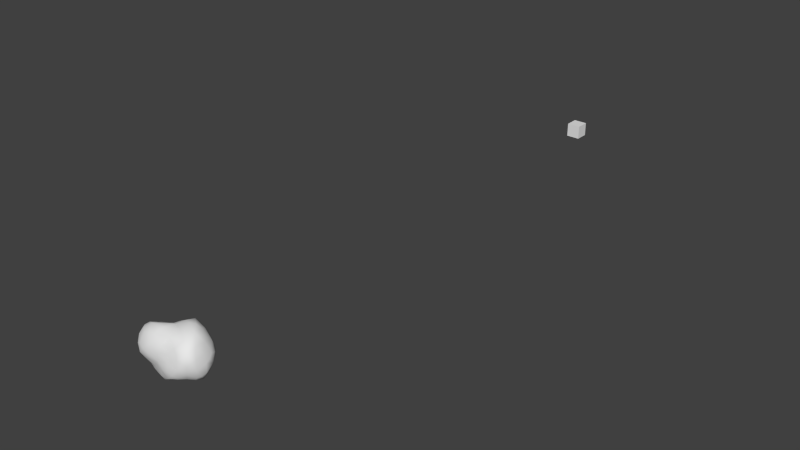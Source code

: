 # Source: asteroid_MO.blend  (saved by Blender 2.64.0; exported with 4.5.12 LTS)
import bpy
from mathutils import Matrix  # noqa: F401  (used for matrix-valued properties, if any)

bpy.ops.wm.read_factory_settings(use_empty=True)
scene = bpy.context.scene
scene.name = 'Scene'

# ---- collections
col_collection_1 = bpy.data.collections.new('Collection 1'); scene.collection.children.link(col_collection_1)

# ---- world
world_world = bpy.data.worlds.new('World'); scene.world = world_world
world_world.color = (0.05088, 0.05088, 0.05088)
world_world.use_sun_shadow = False
world_world.sun_shadow_jitter_overblur = 0.0
world_world.cycles.sampling_method = 'MANUAL'
world_world.cycles.sample_map_resolution = 256

# ---- meshes
me_cube = bpy.data.meshes.new('Cube')
me_cube.from_pydata([(-1.0, -1.0, -1.0), (-1.0, 1.0, -1.0), (1.0, 1.0, -1.0), (1.0, -1.0, -1.0), (-1.0, -1.0, 1.0), (-1.0, 1.0, 1.0), (1.0, 1.0, 1.0), (1.0, -1.0, 1.0)], [], [(4, 5, 1, 0), (5, 6, 2, 1), (6, 7, 3, 2), (7, 4, 0, 3), (0, 1, 2, 3), (7, 6, 5, 4)])
me_cube.use_remesh_preserve_volume = False
me_cube.use_remesh_preserve_attributes = False
me_cube.use_mirror_vertex_groups = False
me_cube.update()
me_circle = bpy.data.meshes.new('Circle')
me_circle.from_pydata([(0.0, 1.0, 0.0), (-1.0, 7.55e-08, 0.0), (3.258e-07, -1.0, 0.0), (1.0, 9.656e-07, 0.0)], [(0, 1), (1, 2), (2, 3), (3, 0)], [])
me_circle.use_remesh_preserve_volume = False
me_circle.use_remesh_preserve_attributes = False
me_circle.use_mirror_vertex_groups = False
me_circle.update()
me_icosphere_007 = bpy.data.meshes.new('Icosphere.007')
me_icosphere_007.from_pydata([], [], [])
_uv = me_icosphere_007.uv_layers.new(name='UVMap')
_uv.uv.foreach_set('vector', [])
me_icosphere_007.use_remesh_preserve_volume = False
me_icosphere_007.use_remesh_preserve_attributes = False
me_icosphere_007.use_mirror_vertex_groups = False
me_icosphere_007.update()
me_icosphere_005 = bpy.data.meshes.new('Icosphere.005')
me_icosphere_005.from_pydata([(0.04557, -0.1669, -0.4053), (0.4413, -0.1545, -0.3063), (-0.1542, -0.1262, -0.4265), (-0.1584, 0.05212, -0.4381), (0.04721, 0.09829, -0.4403), (0.5711, -0.1715, -0.2072), (0.009129, -0.3808, -0.1834), (-0.535, -0.1653, -0.167), (-0.3626, 0.3139, -0.1927), (0.3369, 0.3228, -0.2089), (0.5057, -0.2941, -0.1176), (-0.1948, -0.39, -0.101), (-0.6064, -0.04189, -0.0907), (-0.2123, 0.3819, -0.1216), (0.4828, 0.199, -0.0956), (0.2977, -0.314, 0.2563), (-0.3573, -0.3253, 0.2791), (-0.4564, 0.07919, 0.2224), (0.08469, 0.308, 0.2919), (0.5502, 0.04917, 0.2969), (-0.03296, -0.3491, -0.3351), (0.1075, -0.2954, -0.3802), (0.2989, -0.2808, -0.2971), (0.4063, 0.05884, -0.3084), (0.3825, -0.03526, -0.3651), (0.1781, -0.03299, -0.3809), (-0.4257, -0.1155, -0.2902), (-0.3045, -0.2028, -0.3948), (-0.2452, -0.2972, -0.3284), (-0.2564, 0.2613, -0.3569), (-0.3066, 0.1264, -0.4064), (-0.4235, 0.03532, -0.2903), (0.2839, 0.2351, -0.3324), (0.1292, 0.2722, -0.4484), (-0.0262, 0.361, -0.3966), (0.6547, -0.04667, 0.0164), (0.6478, -0.0465, -0.1436), (0.5418, 0.06462, -0.186), (0.2, -0.3867, 0.01338), (0.2019, -0.4095, -0.1293), (0.3511, -0.3631, -0.1979), (-0.551, -0.3211, 0.03116), (-0.5158, -0.3008, -0.1225), (-0.3471, -0.3454, -0.1793), (-0.5409, 0.2347, 0.02804), (-0.5214, 0.2276, -0.1192), (-0.5321, 0.08395, -0.1672), (0.2194, 0.3829, 0.0203), (0.2285, 0.4134, -0.169), (0.02017, 0.4144, -0.2407), (0.3911, -0.3636, 0.1162), (0.5474, -0.3174, 0.05379), (0.6198, -0.195, 0.1242), (-0.388, -0.4015, 0.1138), (-0.2005, -0.426, 0.0385), (0.001639, -0.3939, 0.09877), (-0.6036, 0.09269, 0.1163), (-0.6584, -0.04027, 0.04555), (-0.6222, -0.184, 0.1229), (0.04023, 0.3471, 0.1021), (-0.1832, 0.3451, 0.03197), (-0.3529, 0.2843, 0.1081), (0.6198, 0.0996, 0.113), (0.554, 0.2342, 0.04344), (0.3989, 0.3274, 0.1195), (0.2126, -0.1042, 0.4344), (0.3958, -0.2087, 0.3776), (0.5616, -0.1358, 0.3079), (-0.05701, -0.1654, 0.4181), (-0.1263, -0.3037, 0.3392), (0.04513, -0.3479, 0.2341), (-0.177, -0.05676, 0.3868), (-0.4, -0.06364, 0.3163), (-0.511, -0.1938, 0.2876), (-0.01918, 0.1077, 0.4065), (-0.06269, 0.1978, 0.3248), (-0.2769, 0.1762, 0.2112), (0.2136, 0.07412, 0.4815), (0.3854, 0.1546, 0.4137), (0.3, 0.2983, 0.3057), (0.363, -0.2143, -0.3), (-0.000365, -0.3684, -0.2573), (-0.05771, -0.1579, -0.4241), (0.3243, 0.128, -0.3109), (0.5193, -0.1568, -0.2703), (-0.4743, -0.1468, -0.2282), (-0.1635, -0.03732, -0.4123), (-0.3135, 0.2819, -0.2727), (-0.06152, 0.08676, -0.4444), (0.299, 0.2912, -0.2792), (0.6475, 0.03157, 0.05811), (0.5445, -0.2346, -0.156), (0.2966, -0.3779, 0.05234), (-0.08579, -0.3732, -0.135), (-0.4808, -0.3741, 0.07096), (-0.5737, -0.1096, -0.121), (-0.5787, 0.1606, 0.06632), (-0.3043, 0.3624, -0.1544), (0.1206, 0.3793, 0.05861), (0.3963, 0.2508, -0.1342), (0.3616, -0.3397, 0.1937), (-0.3706, -0.3708, 0.1954), (-0.5512, 0.08609, 0.1833), (0.06011, 0.3262, 0.1905), (0.5867, 0.08301, 0.2008), (0.2321, -0.02048, 0.4632), (0.1644, -0.3186, 0.2476), (-0.4402, -0.266, 0.3004), (-0.3655, 0.1324, 0.2182), (0.1852, 0.319, 0.3197), (0.1204, -0.09926, -0.3768), (0.3219, -0.331, -0.2588), (-0.1405, -0.3182, -0.3435), (0.1252, 0.03216, -0.4031), (0.4726, 0.05044, -0.2495), (-0.3017, -0.3076, -0.2496), (-0.4186, -0.04053, -0.2941), (-0.4715, 0.06639, -0.2283), (-0.1515, 0.3046, -0.3873), (0.01232, 0.4067, -0.3245), (0.5094, 0.1248, -0.1293), (0.639, -0.1243, 0.06104), (0.4313, -0.3316, -0.1536), (0.09653, -0.3828, 0.05148), (-0.2828, -0.3767, -0.1359), (-0.5998, -0.255, 0.07375), (-0.5723, 0.02651, -0.1212), (-0.4626, 0.2794, 0.06654), (-0.09415, 0.3882, -0.1726), (0.3178, 0.3668, 0.06558), (0.5981, -0.1756, 0.2146), (0.01167, -0.3811, 0.1672), (-0.5829, -0.185, 0.2062), (-0.309, 0.231, 0.1701), (0.3651, 0.3116, 0.2087), (0.5546, -0.04114, 0.315), (0.07985, -0.1366, 0.4146), (-0.1351, -0.1144, 0.4232), (-0.09807, 0.02498, 0.3762), (0.09034, 0.11, 0.4587), (0.03455, -0.3421, -0.3762), (0.07269, -0.232, -0.4079), (0.2125, -0.2897, -0.3308), (0.4193, 0.02002, -0.3544), (0.4237, -0.09845, -0.3362), (0.274, -0.03308, -0.3797), (-0.3806, -0.1558, -0.3437), (-0.2301, -0.1682, -0.4328), (-0.2807, -0.267, -0.3732), (-0.2856, 0.2018, -0.3919), (-0.2348, 0.09243, -0.4472), (-0.379, 0.07732, -0.3466), (0.2336, 0.2731, -0.3991), (0.07973, 0.1751, -0.4599), (0.0535, 0.3379, -0.4421), (0.6584, -0.04774, -0.05887), (0.6199, -0.1183, -0.1818), (0.6211, 0.02299, -0.1766), (0.2056, -0.4011, -0.0523), (0.1002, -0.4024, -0.1618), (0.2884, -0.4006, -0.1689), (-0.5405, -0.3149, -0.04604), (-0.5428, -0.2301, -0.1524), (-0.4354, -0.3397, -0.156), (-0.5452, 0.2393, -0.04346), (-0.4455, 0.2797, -0.1559), (-0.5413, 0.1513, -0.1518), (0.2221, 0.3874, -0.06536), (0.3114, 0.3962, -0.2058), (0.1247, 0.4267, -0.2164), (0.4831, -0.355, 0.09631), (0.5293, -0.3086, -0.04284), (0.5985, -0.2638, 0.09824), (-0.2987, -0.4267, 0.07685), (-0.2043, -0.4157, -0.03737), (-0.09334, -0.4124, 0.07505), (-0.6422, 0.03031, 0.08597), (-0.6499, -0.04155, -0.0341), (-0.6475, -0.1126, 0.08775), (-0.05997, 0.3346, 0.06671), (-0.2107, 0.3771, -0.04703), (-0.2727, 0.3183, 0.07442), (0.6001, 0.1687, 0.08445), (0.5387, 0.2276, -0.03942), (0.483, 0.2871, 0.0869), (0.3044, -0.1523, 0.419), (0.3518, -0.2782, 0.3173), (0.5023, -0.1774, 0.363), (-0.09569, -0.2373, 0.3931), (-0.2495, -0.3198, 0.3174), (-0.03131, -0.3358, 0.2856), (-0.2841, -0.06864, 0.356), (-0.4304, 0.01096, 0.2597), (-0.4717, -0.1284, 0.3201), (-0.04195, 0.1612, 0.3778), (0.01461, 0.2586, 0.3297), (-0.1666, 0.1733, 0.2507), (0.3028, 0.1168, 0.4751), (0.4883, 0.09838, 0.361), (0.342, 0.2382, 0.3657), (-0.004643, -0.03501, -0.394), (0.4432, -0.2562, -0.2353), (-0.1624, -0.3379, -0.2207), (-0.4946, -0.04115, -0.191), (-0.1785, 0.3555, -0.2641), (0.3704, 0.148, -0.2038), (0.1833, -0.3565, 0.1386), (-0.5217, -0.3053, 0.1766), (-0.4751, 0.1913, 0.152), (0.2131, 0.3641, 0.1708), (0.617, -0.04396, 0.1646), (0.03149, -0.02251, 0.4324), (0.252, -0.1617, -0.3531), (0.1728, -0.3896, -0.2777), (-0.1113, -0.2768, -0.4463), (0.2604, 0.09869, -0.404), (0.5647, -0.04407, -0.2934), (-0.4284, -0.2535, -0.2632), (-0.3217, -0.03954, -0.398), (-0.4267, 0.1824, -0.2668), (-0.1178, 0.2164, -0.4815), (0.2104, 0.4243, -0.3547), (0.6414, 0.1024, -0.04927), (0.6246, -0.1988, -0.05047), (0.395, -0.387, -0.04944), (0.004132, -0.3984, -0.04137), (-0.4016, -0.4131, -0.0429), (-0.6323, -0.1838, -0.03901), (-0.629, 0.1002, -0.03976), (-0.4149, 0.3513, -0.03991), (0.01085, 0.3872, -0.06215), (0.4081, 0.3414, -0.04996), (0.5326, -0.2988, 0.2427), (-0.1759, -0.4041, 0.1948), (-0.5996, -0.04295, 0.2101), (-0.1117, 0.2635, 0.1877), (0.5123, 0.2123, 0.2273), (0.4374, -0.0327, 0.4507), (0.1324, -0.2524, 0.3568), (-0.3085, -0.2049, 0.4025), (-0.2276, 0.06854, 0.2886), (0.1435, 0.2392, 0.4506)], [], [(0, 82, 200, 110), (0, 110, 212, 141), (0, 141, 214, 82), (1, 84, 201, 80), (1, 80, 212, 144), (1, 144, 216, 84), (2, 86, 200, 82), (2, 82, 214, 147), (2, 147, 218, 86), (3, 88, 200, 86), (3, 86, 218, 150), (3, 150, 220, 88), (4, 113, 200, 88), (4, 88, 220, 153), (4, 153, 215, 113), (5, 91, 201, 84), (5, 84, 216, 156), (5, 156, 223, 91), (6, 93, 202, 81), (6, 81, 213, 159), (6, 159, 225, 93), (7, 95, 203, 85), (7, 85, 217, 162), (7, 162, 227, 95), (8, 97, 204, 87), (8, 87, 219, 165), (8, 165, 229, 97), (9, 99, 205, 89), (9, 89, 221, 168), (9, 168, 231, 99), (10, 122, 201, 91), (10, 91, 223, 171), (10, 171, 224, 122), (11, 124, 202, 93), (11, 93, 225, 174), (11, 174, 226, 124), (12, 126, 203, 95), (12, 95, 227, 177), (12, 177, 228, 126), (13, 128, 204, 97), (13, 97, 229, 180), (13, 180, 230, 128), (14, 120, 205, 99), (14, 99, 231, 183), (14, 183, 222, 120), (15, 106, 206, 100), (15, 100, 232, 186), (15, 186, 238, 106), (16, 107, 207, 101), (16, 101, 233, 189), (16, 189, 239, 107), (17, 108, 208, 102), (17, 102, 234, 192), (17, 192, 240, 108), (18, 109, 209, 103), (18, 103, 235, 195), (18, 195, 241, 109), (19, 135, 210, 104), (19, 104, 236, 198), (19, 198, 237, 135), (20, 112, 214, 140), (20, 140, 213, 81), (20, 81, 202, 112), (21, 140, 214, 141), (21, 141, 212, 142), (21, 142, 213, 140), (22, 142, 212, 80), (22, 80, 201, 111), (22, 111, 213, 142), (23, 114, 216, 143), (23, 143, 215, 83), (23, 83, 205, 114), (24, 143, 216, 144), (24, 144, 212, 145), (24, 145, 215, 143), (25, 145, 212, 110), (25, 110, 200, 113), (25, 113, 215, 145), (26, 116, 218, 146), (26, 146, 217, 85), (26, 85, 203, 116), (27, 146, 218, 147), (27, 147, 214, 148), (27, 148, 217, 146), (28, 148, 214, 112), (28, 112, 202, 115), (28, 115, 217, 148), (29, 118, 220, 149), (29, 149, 219, 87), (29, 87, 204, 118), (30, 149, 220, 150), (30, 150, 218, 151), (30, 151, 219, 149), (31, 151, 218, 116), (31, 116, 203, 117), (31, 117, 219, 151), (32, 83, 215, 152), (32, 152, 221, 89), (32, 89, 205, 83), (33, 152, 215, 153), (33, 153, 220, 154), (33, 154, 221, 152), (34, 154, 220, 118), (34, 118, 204, 119), (34, 119, 221, 154), (35, 121, 223, 155), (35, 155, 222, 90), (35, 90, 210, 121), (36, 155, 223, 156), (36, 156, 216, 157), (36, 157, 222, 155), (37, 157, 216, 114), (37, 114, 205, 120), (37, 120, 222, 157), (38, 123, 225, 158), (38, 158, 224, 92), (38, 92, 206, 123), (39, 158, 225, 159), (39, 159, 213, 160), (39, 160, 224, 158), (40, 160, 213, 111), (40, 111, 201, 122), (40, 122, 224, 160), (41, 125, 227, 161), (41, 161, 226, 94), (41, 94, 207, 125), (42, 161, 227, 162), (42, 162, 217, 163), (42, 163, 226, 161), (43, 163, 217, 115), (43, 115, 202, 124), (43, 124, 226, 163), (44, 127, 229, 164), (44, 164, 228, 96), (44, 96, 208, 127), (45, 164, 229, 165), (45, 165, 219, 166), (45, 166, 228, 164), (46, 166, 219, 117), (46, 117, 203, 126), (46, 126, 228, 166), (47, 129, 231, 167), (47, 167, 230, 98), (47, 98, 209, 129), (48, 167, 231, 168), (48, 168, 221, 169), (48, 169, 230, 167), (49, 169, 221, 119), (49, 119, 204, 128), (49, 128, 230, 169), (50, 92, 224, 170), (50, 170, 232, 100), (50, 100, 206, 92), (51, 170, 224, 171), (51, 171, 223, 172), (51, 172, 232, 170), (52, 172, 223, 121), (52, 121, 210, 130), (52, 130, 232, 172), (53, 94, 226, 173), (53, 173, 233, 101), (53, 101, 207, 94), (54, 173, 226, 174), (54, 174, 225, 175), (54, 175, 233, 173), (55, 175, 225, 123), (55, 123, 206, 131), (55, 131, 233, 175), (56, 96, 228, 176), (56, 176, 234, 102), (56, 102, 208, 96), (57, 176, 228, 177), (57, 177, 227, 178), (57, 178, 234, 176), (58, 178, 227, 125), (58, 125, 207, 132), (58, 132, 234, 178), (59, 98, 230, 179), (59, 179, 235, 103), (59, 103, 209, 98), (60, 179, 230, 180), (60, 180, 229, 181), (60, 181, 235, 179), (61, 181, 229, 127), (61, 127, 208, 133), (61, 133, 235, 181), (62, 90, 222, 182), (62, 182, 236, 104), (62, 104, 210, 90), (63, 182, 222, 183), (63, 183, 231, 184), (63, 184, 236, 182), (64, 184, 231, 129), (64, 129, 209, 134), (64, 134, 236, 184), (65, 136, 238, 185), (65, 185, 237, 105), (65, 105, 211, 136), (66, 185, 238, 186), (66, 186, 232, 187), (66, 187, 237, 185), (67, 187, 232, 130), (67, 130, 210, 135), (67, 135, 237, 187), (68, 137, 239, 188), (68, 188, 238, 136), (68, 136, 211, 137), (69, 188, 239, 189), (69, 189, 233, 190), (69, 190, 238, 188), (70, 190, 233, 131), (70, 131, 206, 106), (70, 106, 238, 190), (71, 138, 240, 191), (71, 191, 239, 137), (71, 137, 211, 138), (72, 191, 240, 192), (72, 192, 234, 193), (72, 193, 239, 191), (73, 193, 234, 132), (73, 132, 207, 107), (73, 107, 239, 193), (74, 139, 241, 194), (74, 194, 240, 138), (74, 138, 211, 139), (75, 194, 241, 195), (75, 195, 235, 196), (75, 196, 240, 194), (76, 196, 235, 133), (76, 133, 208, 108), (76, 108, 240, 196), (77, 105, 237, 197), (77, 197, 241, 139), (77, 139, 211, 105), (78, 197, 237, 198), (78, 198, 236, 199), (78, 199, 241, 197), (79, 199, 236, 134), (79, 134, 209, 109), (79, 109, 241, 199)])
me_icosphere_005.polygons.foreach_set('use_smooth', [True] * 240)
_uv = me_icosphere_005.uv_layers.new(name='UVMap')
_uv.uv.foreach_set('vector', [0.8095, 0.6619, 0.8256, 0.6314, 0.8571, 0.6677, 0.8172, 0.695, 0.8095, 0.6619, 0.8172, 0.695, 0.78, 0.7203, 0.7886, 0.6606, 0.8095, 0.6619, 0.7886, 0.6606, 0.7963, 0.6039, 0.8256, 0.6314, 0.752, 0.7652, 0.7393, 0.7803, 0.724, 0.754, 0.7482, 0.7401, 0.752, 0.7652, 0.7482, 0.7401, 0.78, 0.7203, 0.7677, 0.7705, 0.752, 0.7652, 0.7677, 0.7705, 0.7531, 0.8025, 0.7393, 0.7803, 0.8469, 0.6038, 0.8818, 0.6129, 0.8571, 0.6677, 0.8256, 0.6314, 0.8469, 0.6038, 0.8256, 0.6314, 0.7963, 0.6039, 0.8379, 0.5729, 0.8469, 0.6038, 0.8379, 0.5729, 0.9003, 0.5472, 0.8818, 0.6129, 0.9161, 0.6284, 0.9108, 0.6698, 0.8571, 0.6677, 0.8818, 0.6129, 0.9161, 0.6284, 0.8818, 0.6129, 0.9003, 0.5472, 0.9466, 0.605, 0.9161, 0.6284, 0.9466, 0.605, 0.9723, 0.6777, 0.9108, 0.6698, 0.8935, 0.7089, 0.8556, 0.7195, 0.8571, 0.6677, 0.9108, 0.6698, 0.8935, 0.7089, 0.9108, 0.6698, 0.9723, 0.6777, 0.9114, 0.7367, 0.8935, 0.7089, 0.9114, 0.7367, 0.8455, 0.7726, 0.8556, 0.7195, 0.7241, 0.7897, 0.708, 0.7797, 0.724, 0.754, 0.7393, 0.7803, 0.7241, 0.7897, 0.7393, 0.7803, 0.7531, 0.8025, 0.7242, 0.8061, 0.7241, 0.7897, 0.7242, 0.8061, 0.6913, 0.8048, 0.708, 0.7797, 0.7005, 0.6202, 0.6877, 0.5836, 0.7274, 0.5618, 0.7248, 0.6216, 0.7005, 0.6202, 0.7248, 0.6216, 0.7238, 0.6738, 0.6912, 0.65, 0.7005, 0.6202, 0.6912, 0.65, 0.649, 0.6161, 0.6877, 0.5836, 0.548, 0.2408, 0.5209, 0.2522, 0.5065, 0.2099, 0.5539, 0.2025, 0.548, 0.2408, 0.5539, 0.2025, 0.6199, 0.1971, 0.5674, 0.262, 0.548, 0.2408, 0.5674, 0.262, 0.5254, 0.2916, 0.5209, 0.2522, 0.3709, 0.1968, 0.3458, 0.2072, 0.3114, 0.1578, 0.3694, 0.1625, 0.3709, 0.1968, 0.3694, 0.1625, 0.4228, 0.1761, 0.3939, 0.2144, 0.3709, 0.1968, 0.3939, 0.2144, 0.3708, 0.2443, 0.3458, 0.2072, 0.861, 0.8854, 0.8143, 0.8879, 0.8124, 0.8452, 0.8731, 0.8542, 0.861, 0.8854, 0.8731, 0.8542, 0.9469, 0.8526, 0.8878, 0.906, 0.861, 0.8854, 0.8878, 0.906, 0.8078, 0.9383, 0.8143, 0.8879, 0.6944, 0.7672, 0.6981, 0.7457, 0.724, 0.754, 0.708, 0.7797, 0.6944, 0.7672, 0.708, 0.7797, 0.6913, 0.8048, 0.678, 0.7749, 0.6944, 0.7672, 0.678, 0.7749, 0.6685, 0.738, 0.6981, 0.7457, 0.6786, 0.5386, 0.702, 0.5046, 0.7274, 0.5618, 0.6877, 0.5836, 0.6786, 0.5386, 0.6877, 0.5836, 0.649, 0.6161, 0.649, 0.531, 0.6786, 0.5386, 0.649, 0.531, 0.6661, 0.4396, 0.702, 0.5046, 0.4936, 0.257, 0.4757, 0.24, 0.5065, 0.2099, 0.5209, 0.2522, 0.4936, 0.257, 0.5209, 0.2522, 0.5254, 0.2916, 0.4858, 0.2736, 0.4936, 0.257, 0.4858, 0.2736, 0.4519, 0.2624, 0.4757, 0.24, 0.3135, 0.2131, 0.2716, 0.1901, 0.3114, 0.1578, 0.3458, 0.2072, 0.3135, 0.2131, 0.3458, 0.2072, 0.3708, 0.2443, 0.312, 0.2378, 0.3135, 0.2131, 0.312, 0.2378, 0.2304, 0.2333, 0.2716, 0.1901, 0.7775, 0.8826, 0.7677, 0.8597, 0.8124, 0.8452, 0.8143, 0.8879, 0.7775, 0.8826, 0.8143, 0.8879, 0.8078, 0.9383, 0.7546, 0.8982, 0.7775, 0.8826, 0.7546, 0.8982, 0.7276, 0.8641, 0.7677, 0.8597, 0.5741, 0.7511, 0.5496, 0.7068, 0.5933, 0.6945, 0.6024, 0.7567, 0.5741, 0.7511, 0.6024, 0.7567, 0.6183, 0.8011, 0.569, 0.7815, 0.5741, 0.7511, 0.569, 0.7815, 0.4935, 0.7278, 0.5496, 0.7068, 0.5038, 0.4539, 0.4882, 0.4187, 0.5279, 0.3809, 0.5499, 0.4446, 0.5038, 0.4539, 0.5499, 0.4446, 0.5435, 0.5358, 0.4746, 0.499, 0.5038, 0.4539, 0.4746, 0.499, 0.4371, 0.4508, 0.4882, 0.4187, 0.4094, 0.3379, 0.3792, 0.3388, 0.3977, 0.3039, 0.4278, 0.3181, 0.4094, 0.3379, 0.4278, 0.3181, 0.4584, 0.3352, 0.4162, 0.361, 0.4094, 0.3379, 0.4162, 0.361, 0.3533, 0.3868, 0.3792, 0.3388, 0.2183, 0.37, 0.1863, 0.3852, 0.1637, 0.3332, 0.2219, 0.3325, 0.2183, 0.37, 0.2219, 0.3325, 0.2869, 0.3306, 0.2464, 0.3836, 0.2183, 0.37, 0.2464, 0.3836, 0.2125, 0.4279, 0.1863, 0.3852, 0.6268, 0.9023, 0.6158, 0.8753, 0.6599, 0.8597, 0.6631, 0.8988, 0.6268, 0.9023, 0.6631, 0.8988, 0.6751, 0.9536, 0.6017, 0.9327, 0.6268, 0.9023, 0.6017, 0.9327, 0.5507, 0.8874, 0.6158, 0.8753, 0.7521, 0.616, 0.7676, 0.5827, 0.7963, 0.6039, 0.7596, 0.6386, 0.7521, 0.616, 0.7596, 0.6386, 0.7238, 0.6738, 0.7248, 0.6216, 0.7521, 0.616, 0.7248, 0.6216, 0.7274, 0.5618, 0.7676, 0.5827, 0.7658, 0.6632, 0.7596, 0.6386, 0.7963, 0.6039, 0.7886, 0.6606, 0.7658, 0.6632, 0.7886, 0.6606, 0.78, 0.7203, 0.751, 0.693, 0.7658, 0.6632, 0.751, 0.693, 0.7238, 0.6738, 0.7596, 0.6386, 0.7406, 0.7166, 0.751, 0.693, 0.78, 0.7203, 0.7482, 0.7401, 0.7406, 0.7166, 0.7482, 0.7401, 0.724, 0.754, 0.7232, 0.7174, 0.7406, 0.7166, 0.7232, 0.7174, 0.7238, 0.6738, 0.751, 0.693, 0.7982, 0.8052, 0.7787, 0.8197, 0.7531, 0.8025, 0.7898, 0.7905, 0.7982, 0.8052, 0.7898, 0.7905, 0.8455, 0.7726, 0.8313, 0.8107, 0.7982, 0.8052, 0.8313, 0.8107, 0.8124, 0.8452, 0.7787, 0.8197, 0.7878, 0.772, 0.7898, 0.7905, 0.7531, 0.8025, 0.7677, 0.7705, 0.7878, 0.772, 0.7677, 0.7705, 0.78, 0.7203, 0.809, 0.7471, 0.7878, 0.772, 0.809, 0.7471, 0.8455, 0.7726, 0.7898, 0.7905, 0.8262, 0.7221, 0.809, 0.7471, 0.78, 0.7203, 0.8172, 0.695, 0.8262, 0.7221, 0.8172, 0.695, 0.8571, 0.6677, 0.8556, 0.7195, 0.8262, 0.7221, 0.8556, 0.7195, 0.8455, 0.7726, 0.809, 0.7471, 0.5474, 0.1622, 0.5126, 0.1576, 0.5063, 0.08534, 0.5737, 0.1264, 0.5474, 0.1622, 0.5737, 0.1264, 0.6199, 0.1971, 0.5539, 0.2025, 0.5474, 0.1622, 0.5539, 0.2025, 0.5065, 0.2099, 0.5126, 0.1576, 0.8301, 0.5395, 0.8523, 0.5004, 0.9003, 0.5472, 0.8379, 0.5729, 0.8301, 0.5395, 0.8379, 0.5729, 0.7963, 0.6039, 0.8033, 0.5441, 0.8301, 0.5395, 0.8033, 0.5441, 0.7999, 0.4634, 0.8523, 0.5004, 0.7791, 0.5464, 0.8033, 0.5441, 0.7963, 0.6039, 0.7676, 0.5827, 0.7791, 0.5464, 0.7676, 0.5827, 0.7274, 0.5618, 0.7589, 0.5119, 0.7791, 0.5464, 0.7589, 0.5119, 0.7999, 0.4634, 0.8033, 0.5441, 0.3626, 0.1237, 0.3178, 0.102, 0.3343, 0.04145, 0.392, 0.1099, 0.3626, 0.1237, 0.392, 0.1099, 0.4228, 0.1761, 0.3694, 0.1625, 0.3626, 0.1237, 0.3694, 0.1625, 0.3114, 0.1578, 0.3178, 0.102, 0.4227, 0.09816, 0.392, 0.1099, 0.3343, 0.04145, 0.4214, 0.05407, 0.4227, 0.09816, 0.4214, 0.05407, 0.5063, 0.08534, 0.4547, 0.1321, 0.4227, 0.09816, 0.4547, 0.1321, 0.4228, 0.1761, 0.392, 0.1099, 0.4774, 0.1597, 0.4547, 0.1321, 0.5063, 0.08534, 0.5126, 0.1576, 0.4774, 0.1597, 0.5126, 0.1576, 0.5065, 0.2099, 0.4666, 0.1899, 0.4774, 0.1597, 0.4666, 0.1899, 0.4228, 0.1761, 0.4547, 0.1321, 0.8697, 0.824, 0.8313, 0.8107, 0.8455, 0.7726, 0.8998, 0.8073, 0.8697, 0.824, 0.8998, 0.8073, 0.9469, 0.8526, 0.8731, 0.8542, 0.8697, 0.824, 0.8731, 0.8542, 0.8124, 0.8452, 0.8313, 0.8107, 0.9293, 0.7744, 0.8998, 0.8073, 0.8455, 0.7726, 0.9114, 0.7367, 0.9293, 0.7744, 0.9114, 0.7367, 0.9723, 0.6777, 0.9715, 0.7705, 0.9293, 0.7744, 0.9715, 0.7705, 0.9469, 0.8526, 0.8998, 0.8073, 0.2578, 0.09197, 0.2277, 0.05803, 0.3343, 0.04145, 0.3178, 0.102, 0.2578, 0.09197, 0.3178, 0.102, 0.3114, 0.1578, 0.2335, 0.1241, 0.2578, 0.09197, 0.2335, 0.1241, 0.1424, 0.1039, 0.2277, 0.05803, 0.6948, 0.8434, 0.6763, 0.8309, 0.6913, 0.8048, 0.7096, 0.8359, 0.6948, 0.8434, 0.7096, 0.8359, 0.7276, 0.8641, 0.6955, 0.8649, 0.6948, 0.8434, 0.6955, 0.8649, 0.6599, 0.8597, 0.6763, 0.8309, 0.725, 0.8244, 0.7096, 0.8359, 0.6913, 0.8048, 0.7242, 0.8061, 0.725, 0.8244, 0.7242, 0.8061, 0.7531, 0.8025, 0.7409, 0.8308, 0.725, 0.8244, 0.7409, 0.8308, 0.7276, 0.8641, 0.7096, 0.8359, 0.7607, 0.8362, 0.7409, 0.8308, 0.7531, 0.8025, 0.7787, 0.8197, 0.7607, 0.8362, 0.7787, 0.8197, 0.8124, 0.8452, 0.7677, 0.8597, 0.7607, 0.8362, 0.7677, 0.8597, 0.7276, 0.8641, 0.7409, 0.8308, 0.6377, 0.687, 0.6171, 0.6535, 0.649, 0.6161, 0.6582, 0.6861, 0.6377, 0.687, 0.6582, 0.6861, 0.6685, 0.738, 0.6345, 0.7193, 0.6377, 0.687, 0.6345, 0.7193, 0.5933, 0.6945, 0.6171, 0.6535, 0.6815, 0.6815, 0.6582, 0.6861, 0.649, 0.6161, 0.6912, 0.65, 0.6815, 0.6815, 0.6912, 0.65, 0.7238, 0.6738, 0.6942, 0.7047, 0.6815, 0.6815, 0.6942, 0.7047, 0.6685, 0.738, 0.6582, 0.6861, 0.705, 0.7225, 0.6942, 0.7047, 0.7238, 0.6738, 0.7232, 0.7174, 0.705, 0.7225, 0.7232, 0.7174, 0.724, 0.754, 0.6981, 0.7457, 0.705, 0.7225, 0.6981, 0.7457, 0.6685, 0.738, 0.6942, 0.7047, 0.5624, 0.3407, 0.5311, 0.3349, 0.5254, 0.2916, 0.5774, 0.3124, 0.5624, 0.3407, 0.5774, 0.3124, 0.6566, 0.3613, 0.5793, 0.3791, 0.5624, 0.3407, 0.5793, 0.3791, 0.5279, 0.3809, 0.5311, 0.3349, 0.5959, 0.2833, 0.5774, 0.3124, 0.5254, 0.2916, 0.5674, 0.262, 0.5959, 0.2833, 0.5674, 0.262, 0.6199, 0.1971, 0.6485, 0.2746, 0.5959, 0.2833, 0.6485, 0.2746, 0.6566, 0.3613, 0.5774, 0.3124, 0.7316, 0.4816, 0.7354, 0.4375, 0.7999, 0.4634, 0.7589, 0.5119, 0.7316, 0.4816, 0.7589, 0.5119, 0.7274, 0.5618, 0.702, 0.5046, 0.7316, 0.4816, 0.702, 0.5046, 0.6661, 0.4396, 0.7354, 0.4375, 0.4093, 0.2682, 0.3859, 0.2751, 0.3708, 0.2443, 0.4138, 0.2506, 0.4093, 0.2682, 0.4138, 0.2506, 0.4519, 0.2624, 0.426, 0.2825, 0.4093, 0.2682, 0.426, 0.2825, 0.3977, 0.3039, 0.3859, 0.2751, 0.417, 0.2311, 0.4138, 0.2506, 0.3708, 0.2443, 0.3939, 0.2144, 0.417, 0.2311, 0.3939, 0.2144, 0.4228, 0.1761, 0.4412, 0.2255, 0.417, 0.2311, 0.4412, 0.2255, 0.4519, 0.2624, 0.4138, 0.2506, 0.4605, 0.2193, 0.4412, 0.2255, 0.4228, 0.1761, 0.4666, 0.1899, 0.4605, 0.2193, 0.4666, 0.1899, 0.5065, 0.2099, 0.4757, 0.24, 0.4605, 0.2193, 0.4757, 0.24, 0.4519, 0.2624, 0.4412, 0.2255, 0.1491, 0.2753, 0.113, 0.3038, 0.05765, 0.264, 0.1429, 0.2383, 0.1491, 0.2753, 0.1429, 0.2383, 0.2304, 0.2333, 0.1902, 0.2845, 0.1491, 0.2753, 0.1902, 0.2845, 0.1637, 0.3332, 0.113, 0.3038, 0.1349, 0.1923, 0.1429, 0.2383, 0.05765, 0.264, 0.09297, 0.1794, 0.1349, 0.1923, 0.09297, 0.1794, 0.1424, 0.1039, 0.1804, 0.1694, 0.1349, 0.1923, 0.1804, 0.1694, 0.2304, 0.2333, 0.1429, 0.2383, 0.226, 0.1598, 0.1804, 0.1694, 0.1424, 0.1039, 0.2335, 0.1241, 0.226, 0.1598, 0.2335, 0.1241, 0.3114, 0.1578, 0.2716, 0.1901, 0.226, 0.1598, 0.2716, 0.1901, 0.2304, 0.2333, 0.1804, 0.1694, 0.6271, 0.7516, 0.6345, 0.7193, 0.6685, 0.738, 0.6417, 0.7705, 0.6271, 0.7516, 0.6417, 0.7705, 0.6183, 0.8011, 0.6024, 0.7567, 0.6271, 0.7516, 0.6024, 0.7567, 0.5933, 0.6945, 0.6345, 0.7193, 0.6578, 0.7837, 0.6417, 0.7705, 0.6685, 0.738, 0.678, 0.7749, 0.6578, 0.7837, 0.678, 0.7749, 0.6913, 0.8048, 0.6554, 0.8031, 0.6578, 0.7837, 0.6554, 0.8031, 0.6183, 0.8011, 0.6417, 0.7705, 0.6557, 0.8204, 0.6554, 0.8031, 0.6913, 0.8048, 0.6763, 0.8309, 0.6557, 0.8204, 0.6763, 0.8309, 0.6599, 0.8597, 0.635, 0.8312, 0.6557, 0.8204, 0.635, 0.8312, 0.6183, 0.8011, 0.6554, 0.8031, 0.5909, 0.4306, 0.5793, 0.3791, 0.6566, 0.3613, 0.5981, 0.482, 0.5909, 0.4306, 0.5981, 0.482, 0.5435, 0.5358, 0.5499, 0.4446, 0.5909, 0.4306, 0.5499, 0.4446, 0.5279, 0.3809, 0.5793, 0.3791, 0.6156, 0.528, 0.5981, 0.482, 0.6661, 0.4396, 0.649, 0.531, 0.6156, 0.528, 0.649, 0.531, 0.649, 0.6161, 0.6009, 0.5753, 0.6156, 0.528, 0.6009, 0.5753, 0.5435, 0.5358, 0.5981, 0.482, 0.5935, 0.6185, 0.6009, 0.5753, 0.649, 0.6161, 0.6171, 0.6535, 0.5935, 0.6185, 0.6171, 0.6535, 0.5933, 0.6945, 0.5646, 0.6292, 0.5935, 0.6185, 0.5646, 0.6292, 0.5435, 0.5358, 0.6009, 0.5753, 0.4386, 0.299, 0.426, 0.2825, 0.4519, 0.2624, 0.4575, 0.2961, 0.4386, 0.299, 0.4575, 0.2961, 0.4584, 0.3352, 0.4278, 0.3181, 0.4386, 0.299, 0.4278, 0.3181, 0.3977, 0.3039, 0.426, 0.2825, 0.4752, 0.2885, 0.4575, 0.2961, 0.4519, 0.2624, 0.4858, 0.2736, 0.4752, 0.2885, 0.4858, 0.2736, 0.5254, 0.2916, 0.4896, 0.3134, 0.4752, 0.2885, 0.4896, 0.3134, 0.4584, 0.3352, 0.4575, 0.2961, 0.5031, 0.3335, 0.4896, 0.3134, 0.5254, 0.2916, 0.5311, 0.3349, 0.5031, 0.3335, 0.5311, 0.3349, 0.5279, 0.3809, 0.4903, 0.3567, 0.5031, 0.3335, 0.4903, 0.3567, 0.4584, 0.3352, 0.4896, 0.3134, 0.2241, 0.2991, 0.1902, 0.2845, 0.2304, 0.2333, 0.2604, 0.284, 0.2241, 0.2991, 0.2604, 0.284, 0.2869, 0.3306, 0.2219, 0.3325, 0.2241, 0.2991, 0.2219, 0.3325, 0.1637, 0.3332, 0.1902, 0.2845, 0.3022, 0.2666, 0.2604, 0.284, 0.2304, 0.2333, 0.312, 0.2378, 0.3022, 0.2666, 0.312, 0.2378, 0.3708, 0.2443, 0.3318, 0.279, 0.3022, 0.2666, 0.3318, 0.279, 0.2869, 0.3306, 0.2604, 0.284, 0.3575, 0.2893, 0.3318, 0.279, 0.3708, 0.2443, 0.3859, 0.2751, 0.3575, 0.2893, 0.3859, 0.2751, 0.3977, 0.3039, 0.3517, 0.3161, 0.3575, 0.2893, 0.3517, 0.3161, 0.2869, 0.3306, 0.3318, 0.279, 0.6912, 0.8886, 0.6955, 0.8649, 0.7276, 0.8641, 0.711, 0.9014, 0.6912, 0.8886, 0.711, 0.9014, 0.6751, 0.9536, 0.6631, 0.8988, 0.6912, 0.8886, 0.6631, 0.8988, 0.6599, 0.8597, 0.6955, 0.8649, 0.7342, 0.9164, 0.711, 0.9014, 0.7276, 0.8641, 0.7546, 0.8982, 0.7342, 0.9164, 0.7546, 0.8982, 0.8078, 0.9383, 0.7404, 0.9542, 0.7342, 0.9164, 0.7404, 0.9542, 0.6751, 0.9536, 0.711, 0.9014, 0.08424, 0.3387, 0.03898, 0.3434, 0.05765, 0.264, 0.113, 0.3038, 0.08424, 0.3387, 0.113, 0.3038, 0.1637, 0.3332, 0.1099, 0.3686, 0.08424, 0.3387, 0.1099, 0.3686, 0.04937, 0.4178, 0.03898, 0.3434, 0.2397, 0.5589, 0.3022, 0.5431, 0.3176, 0.6135, 0.2066, 0.5988, 0.2397, 0.5589, 0.2066, 0.5988, 0.1298, 0.5568, 0.2176, 0.5275, 0.2397, 0.5589, 0.2176, 0.5275, 0.2926, 0.4885, 0.3022, 0.5431, 0.5585, 0.8132, 0.5132, 0.8181, 0.4935, 0.7278, 0.569, 0.7815, 0.5585, 0.8132, 0.569, 0.7815, 0.6183, 0.8011, 0.5874, 0.8335, 0.5585, 0.8132, 0.5874, 0.8335, 0.5507, 0.8874, 0.5132, 0.8181, 0.6119, 0.846, 0.5874, 0.8335, 0.6183, 0.8011, 0.635, 0.8312, 0.6119, 0.846, 0.635, 0.8312, 0.6599, 0.8597, 0.6158, 0.8753, 0.6119, 0.846, 0.6158, 0.8753, 0.5507, 0.8874, 0.5874, 0.8335, 0.3601, 0.515, 0.3696, 0.4779, 0.4371, 0.4508, 0.3984, 0.5271, 0.3601, 0.515, 0.3984, 0.5271, 0.3176, 0.6135, 0.3022, 0.5431, 0.3601, 0.515, 0.3022, 0.5431, 0.2926, 0.4885, 0.3696, 0.4779, 0.4355, 0.5443, 0.3984, 0.5271, 0.4371, 0.4508, 0.4746, 0.499, 0.4355, 0.5443, 0.4746, 0.499, 0.5435, 0.5358, 0.428, 0.6074, 0.4355, 0.5443, 0.428, 0.6074, 0.3176, 0.6135, 0.3984, 0.5271, 0.5371, 0.6527, 0.4992, 0.6239, 0.5435, 0.5358, 0.5646, 0.6292, 0.5371, 0.6527, 0.5646, 0.6292, 0.5933, 0.6945, 0.5496, 0.7068, 0.5371, 0.6527, 0.5496, 0.7068, 0.4935, 0.7278, 0.4992, 0.6239, 0.3663, 0.4455, 0.3246, 0.438, 0.3533, 0.3868, 0.3967, 0.4202, 0.3663, 0.4455, 0.3967, 0.4202, 0.4371, 0.4508, 0.3696, 0.4779, 0.3663, 0.4455, 0.3696, 0.4779, 0.2926, 0.4885, 0.3246, 0.438, 0.4234, 0.3895, 0.3967, 0.4202, 0.3533, 0.3868, 0.4162, 0.361, 0.4234, 0.3895, 0.4162, 0.361, 0.4584, 0.3352, 0.4527, 0.3874, 0.4234, 0.3895, 0.4527, 0.3874, 0.4371, 0.4508, 0.3967, 0.4202, 0.4765, 0.3864, 0.4527, 0.3874, 0.4584, 0.3352, 0.4903, 0.3567, 0.4765, 0.3864, 0.4903, 0.3567, 0.5279, 0.3809, 0.4882, 0.4187, 0.4765, 0.3864, 0.4882, 0.4187, 0.4371, 0.4508, 0.4527, 0.3874, 0.2813, 0.4339, 0.2451, 0.4569, 0.2125, 0.4279, 0.2781, 0.4112, 0.2813, 0.4339, 0.2781, 0.4112, 0.3533, 0.3868, 0.3246, 0.438, 0.2813, 0.4339, 0.3246, 0.438, 0.2926, 0.4885, 0.2451, 0.4569, 0.2797, 0.387, 0.2781, 0.4112, 0.2125, 0.4279, 0.2464, 0.3836, 0.2797, 0.387, 0.2464, 0.3836, 0.2869, 0.3306, 0.3169, 0.3615, 0.2797, 0.387, 0.3169, 0.3615, 0.3533, 0.3868, 0.2781, 0.4112, 0.3493, 0.3395, 0.3169, 0.3615, 0.2869, 0.3306, 0.3517, 0.3161, 0.3493, 0.3395, 0.3517, 0.3161, 0.3977, 0.3039, 0.3792, 0.3388, 0.3493, 0.3395, 0.3792, 0.3388, 0.3533, 0.3868, 0.3169, 0.3615, 0.2097, 0.4875, 0.2176, 0.5275, 0.1298, 0.5568, 0.1734, 0.481, 0.2097, 0.4875, 0.1734, 0.481, 0.2125, 0.4279, 0.2451, 0.4569, 0.2097, 0.4875, 0.2451, 0.4569, 0.2926, 0.4885, 0.2176, 0.5275, 0.1332, 0.4692, 0.1734, 0.481, 0.1298, 0.5568, 0.0818, 0.4917, 0.1332, 0.4692, 0.0818, 0.4917, 0.04937, 0.4178, 0.1421, 0.4306, 0.1332, 0.4692, 0.1421, 0.4306, 0.2125, 0.4279, 0.1734, 0.481, 0.1469, 0.3956, 0.1421, 0.4306, 0.04937, 0.4178, 0.1099, 0.3686, 0.1469, 0.3956, 0.1099, 0.3686, 0.1637, 0.3332, 0.1863, 0.3852, 0.1469, 0.3956, 0.1863, 0.3852, 0.2125, 0.4279, 0.1421, 0.4306])
me_icosphere_005.use_remesh_preserve_volume = False
me_icosphere_005.use_remesh_preserve_attributes = False
me_icosphere_005.use_mirror_vertex_groups = False
me_icosphere_005.update()

# ---- objects
ob_rotator = bpy.data.objects.new('Rotator', None)
ob_centercube = bpy.data.objects.new('CenterCube', me_cube)
ob_empty = bpy.data.objects.new('Empty', None)
ob_circle = bpy.data.objects.new('Circle', me_circle)
ob_icosphere_001 = bpy.data.objects.new('Icosphere.001', me_icosphere_007)
ob_icosphere = bpy.data.objects.new('Icosphere', me_icosphere_005)

# ---- transforms, parenting, visibility, modifiers, constraints
ob_rotator.location = (0.0, 0.0, 0.0)
ob_rotator.scale = (0.9351, 0.9351, 0.9351)
ob_rotator.empty_image_offset = (0.0, 0.0)
ob_rotator.lineart.crease_threshold = 0.0
ob_centercube.parent = ob_rotator
ob_centercube.location = (0.0, 13.14, 0.0)
ob_centercube.scale = (0.3255, 0.3255, 0.3255)
ob_centercube.lineart.crease_threshold = 0.0
ob_empty.parent = ob_rotator
ob_empty.location = (3.812, -13.19, -7.103e-08)
ob_empty.scale = (2.205, 2.205, 2.205)
ob_empty.empty_image_offset = (0.0, 0.0)
ob_empty.lineart.crease_threshold = 0.0
ob_circle.parent = ob_empty
ob_circle.matrix_parent_inverse = Matrix(((1.0, 0.0, 0.0, -1.76), (0.0, 1.0, 0.0, 0.09181), (0.0, 0.0, 1.0, 9.811e-10), (0.0, 0.0, 0.0, 1.0)))
ob_circle.location = (0.0, 0.0, 0.0)
ob_circle.lineart.crease_threshold = 0.0
ob_icosphere_001.parent = ob_circle
ob_icosphere_001.location = (0.452, 0.07993, 0.0)
ob_icosphere_001.lineart.crease_threshold = 0.0
ob_icosphere.parent = ob_rotator
ob_icosphere.matrix_parent_inverse = Matrix(((1.069, 0.0, 0.0, 0.0), (0.0, 1.069, 0.0, 0.0), (0.0, 0.0, 1.069, 0.0), (0.0, 0.0, 0.0, 1.0)))
ob_icosphere.location = (0.0, -12.18, 0.0)
ob_icosphere.scale = (2.205, 2.205, 2.205)
ob_icosphere.lineart.crease_threshold = 0.0

# ---- collection membership
col_collection_1.objects.link(ob_rotator)
col_collection_1.objects.link(ob_centercube)
col_collection_1.objects.link(ob_empty)
col_collection_1.objects.link(ob_circle)
col_collection_1.objects.link(ob_icosphere_001)
col_collection_1.objects.link(ob_icosphere)

# ---- scene / render settings (as saved in the file)
scene.frame_start = 0; scene.frame_end = 1600; scene.frame_set(0)
scene.render.engine = 'BLENDER_EEVEE_NEXT'
scene.render.image_settings.color_mode = 'RGB'
scene.render.image_settings.compression = 90
scene.render.resolution_percentage = 50
scene.render.dither_intensity = 0.0
scene.render.bake_margin = 2
scene.render.bake_bias = 0.0
scene.cycles.use_denoising = False
scene.cycles.samples = 10
scene.cycles.sampling_pattern = 'TABULATED_SOBOL'
scene.cycles.light_sampling_threshold = 0.0
scene.cycles.use_adaptive_sampling = False
scene.cycles.use_light_tree = False
scene.cycles.blur_glossy = 0.0
scene.cycles.volume_bounces = 1
scene.cycles.pixel_filter_type = 'GAUSSIAN'
scene.cycles.sample_clamp_indirect = 0.0
scene.view_settings.view_transform = 'Standard'
bpy.context.view_layer.update()

# ---- added for rendering (the .blend has no active camera and no usable light): camera, sun
cam_auto = bpy.data.cameras.new('AutoCamera')
cam_auto.lens = 50.0
cam_auto.sensor_width = 36.0
cam_auto.clip_end = 1000.0
ob_auto_camera = bpy.data.objects.new('AutoCamera', cam_auto)
scene.collection.objects.link(ob_auto_camera)
ob_auto_camera.location = (25.0962, -31.0013, 20.1275)
ob_auto_camera.rotation_euler = (1.09748, -7.21219e-08, 0.694738)
scene.camera = ob_auto_camera
light_auto_sun = bpy.data.lights.new('AutoSun', 'SUN')
light_auto_sun.energy = 3.0
light_auto_sun.angle = 0.0523599
ob_auto_sun = bpy.data.objects.new('AutoSun', light_auto_sun)
scene.collection.objects.link(ob_auto_sun)
ob_auto_sun.rotation_euler = (0.872665, 0.174533, 0.523599)
bpy.context.view_layer.update()
